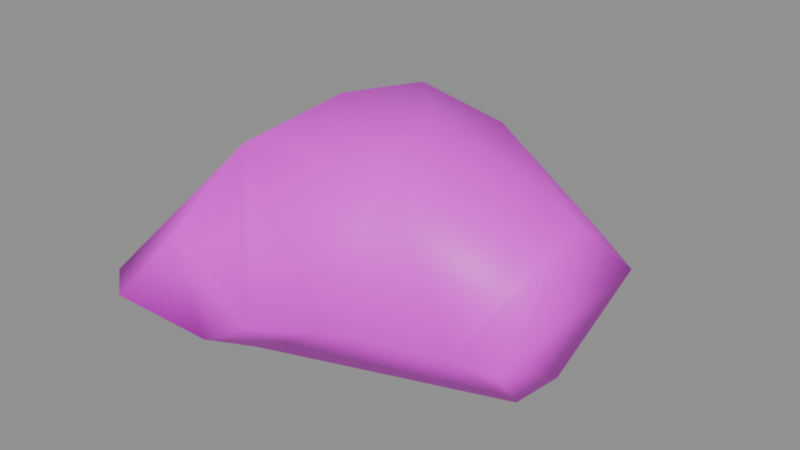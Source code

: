 # Source: gib2.blend  (saved by Blender 5.2.45; exported with 4.5.12 LTS)
import bpy
from mathutils import Matrix  # noqa: F401  (used for matrix-valued properties, if any)

bpy.ops.wm.read_factory_settings(use_empty=True)
scene = bpy.context.scene
scene.name = 'Scene'

# ---- collections
col_anchors = bpy.data.collections.new('anchors'); scene.collection.children.link(col_anchors)

# ---- images (referenced by path relative to the original .blend; pixels are not part of the script)
import os
ASSET_DIR = os.environ.get("B2B_ASSET_DIR", "")  # directory of the original .blend (textures are referenced by path, not embedded)
HERE = os.path.dirname(os.path.abspath(__file__))  # packed textures are extracted next to this script under _unpacked/

def load_image(name, relpath, width, height, colorspace="sRGB"):
    """Load a texture the original file referenced (path relative to the .blend, or extracted next to this script)."""
    p = next((c for c in (os.path.join(HERE, relpath), os.path.join(ASSET_DIR, relpath)) if relpath and os.path.exists(c)), "")
    if p:
        img = bpy.data.images.load(p, check_existing=True)
        img.name = name
    else:  # same state as the original file: an image datablock whose file is absent (Cycles renders it pink)
        img = bpy.data.images.new(name, width, height)
        img.source = "FILE"
        img.filepath = "//" + (relpath or name)
    img.colorspace_settings.name = colorspace
    return img
img_gib2_skin0 = load_image('gib2_skin0', 'gib2_skin0.png', 1024, 1024, 'sRGB')

# ---- materials (node trees are filled in below, after node groups)
mat_gib2 = bpy.data.materials.new('gib2')

# ---- material node trees
mat_gib2.use_nodes = True; mat_gib2.node_tree.nodes.clear()
_N = mat_gib2.node_tree.nodes; _L = mat_gib2.node_tree.links
n0 = _N.new('ShaderNodeBsdfPrincipled'); n0.name = 'Principled BSDF'; n0.location = (-200, 100)
n0.inputs[10].default_value = 0.005
n1 = _N.new('ShaderNodeOutputMaterial'); n1.name = 'Material Output'; n1.location = (200, 100)
n2 = _N.new('ShaderNodeTexImage'); n2.name = 'Image Texture'; n2.location = (0, 0)
n2.image = img_gib2_skin0
n2.interpolation = 'Closest'
_L.new(n0.outputs[0], n1.inputs[0])
_L.new(n2.outputs[0], n0.inputs[0])
n1.is_active_output = True

# ---- meshes
me_gib2 = bpy.data.meshes.new('gib2')
me_gib2.from_pydata([(12.2, 0.04704, -4.906), (3.256, 6.391, -5.729), (2.845, 0.04704, -5.318), (-4.353, -8.142, 8.094), (-4.456, -13.33, 4.506), (-8.466, -14.83, -0.3765), (-12.37, 2.7, -4.141), (-12.68, -2.836, -3.024), (-4.25, 0.04704, -5.2), (-4.353, -8.142, -5.612), (-4.456, -12.18, -3.082), (0.3772, -12.76, -0.08235), (2.845, 0.04704, 8.506), (3.462, -5.72, 7.918), (-3.427, 6.852, -6.2), (13.02, 0.04704, 5.094), (11.69, 3.853, 3.388), (13.13, 6.16, 0.03529), (10.35, 6.967, -0.02353), (3.256, 6.391, 6.8), (-9.803, 3.623, 2.976), (-11.14, 4.776, -0.5529), (-10.63, 6.16, -0.6706), (-12.58, -5.259, -0.4941), (-8.877, 14.58, -0.7882), (-3.119, 12.04, 4.565), (-3.427, 6.852, 7.8), (-0.1369, 10.89, -0.2588), (-3.427, 10.54, -3.024), (4.387, -10.33, 0.1529), (10.76, -8.373, 0.09412), (3.462, -5.72, -5.376), (9.837, 3.738, -5.082), (-11.14, -0.1836, -0.4353), (12.82, -2.952, 4.388), (3.462, 8.582, -0.08235), (-11.34, -3.298, 2.976), (-10.21, 11.0, -0.7882), (11.48, -3.067, -5.259), (13.54, -8.257, 0.2118), (-4.25, 0.04704, 8.8), (-11.14, -12.76, -0.4941), (-11.76, -7.335, -0.4353)], [], [(0, 2, 1), (3, 5, 4), (6, 8, 7), (9, 11, 10), (3, 13, 12), (14, 8, 6), (15, 17, 16), (18, 19, 16), (14, 2, 8), (20, 22, 21), (16, 17, 18), (7, 42, 23), (24, 26, 25), (9, 10, 5), (27, 14, 28), (14, 24, 28), (29, 31, 30), (0, 1, 32), (7, 33, 6), (15, 13, 34), (35, 1, 14), (20, 33, 36), (32, 17, 0), (26, 27, 25), (37, 22, 26), (35, 19, 18), (14, 6, 22), (0, 39, 38), (12, 13, 15), (16, 19, 15), (35, 14, 27), (3, 12, 40), (2, 31, 9), (26, 19, 35), (33, 7, 23), (32, 1, 18), (15, 39, 17), (34, 39, 15), (42, 9, 41), (30, 31, 38), (22, 37, 14), (28, 25, 27), (4, 11, 3), (14, 37, 24), (3, 11, 29), (30, 34, 13), (9, 31, 29), (9, 29, 11), (7, 8, 9), (13, 29, 30), (21, 33, 20), (9, 5, 41), (38, 39, 30), (36, 40, 20), (0, 31, 2), (5, 10, 4), (37, 26, 24), (17, 32, 18), (24, 25, 28), (22, 6, 21), (26, 20, 40), (7, 9, 42), (42, 36, 23), (18, 1, 35), (2, 9, 8), (0, 17, 39), (33, 23, 36), (30, 39, 34), (3, 29, 13), (0, 38, 31), (26, 35, 27), (20, 26, 22), (3, 41, 5), (3, 42, 41), (10, 11, 4), (6, 33, 21), (12, 26, 40), (12, 19, 26), (15, 19, 12), (1, 2, 14), (3, 40, 36), (3, 36, 42)])
me_gib2.polygons.foreach_set('use_smooth', [True] * 82)
_k = set([(3, 42), (7, 42), (9, 42), (23, 42), (41, 42)])
me_gib2.attributes.new('sharp_edge', 'BOOLEAN', 'EDGE').data.foreach_set('value', [ (min(e.vertices), max(e.vertices)) in _k for e in me_gib2.edges])
_uv = me_gib2.uv_layers.new(name='UVMap')
_uv.uv.foreach_set('vector', [0.753, 0.2917, 0.753, 0.5179, 0.8304, 0.506, 0.128, 0.5298, 0.04464, 0.744, 0.0625, 0.5774, 0.7827, 0.875, 0.753, 0.7083, 0.7054, 0.875, 0.628, 0.7202, 0.5744, 0.5298, 0.5804, 0.6726, 0.128, 0.5298, 0.1637, 0.3631, 0.247, 0.375, 0.8423, 0.6845, 0.753, 0.7083, 0.7827, 0.875, 0.747, 0.07738, 0.8304, 0.2083, 0.8006, 0.1369, 0.3423, 0.2798, 0.3304, 0.3631, 0.3006, 0.1369, 0.8423, 0.6845, 0.753, 0.5179, 0.753, 0.7083, 0.2946, 0.7321, 0.3304, 0.7917, 0.3065, 0.8036, 0.3006, 0.1369, 0.3304, 0.2083, 0.3423, 0.2798, 0.2054, 0.875, 0.1458, 0.8155, 0.1756, 0.8393, 0.4435, 0.744, 0.3363, 0.506, 0.4077, 0.5417, 0.628, 0.7202, 0.5804, 0.6726, 0.5446, 0.744, 0.8958, 0.5298, 0.8423, 0.6845, 0.8899, 0.6488, 0.8423, 0.6845, 0.9435, 0.744, 0.8899, 0.6488, 0.6042, 0.4226, 0.6696, 0.494, 0.6339, 0.2679, 0.753, 0.2917, 0.8304, 0.506, 0.8006, 0.3512, 0.2054, 0.875, 0.2411, 0.8036, 0.2827, 0.875, 0.247, 0.07738, 0.1637, 0.3631, 0.2054, 0.08929, 0.8601, 0.4464, 0.8304, 0.506, 0.8423, 0.6845, 0.2946, 0.7321, 0.2411, 0.8036, 0.1994, 0.7679, 0.8006, 0.3512, 0.8304, 0.2083, 0.753, 0.2917, 0.3363, 0.506, 0.3958, 0.5298, 0.4077, 0.5417, 0.3958, 0.7798, 0.3304, 0.7917, 0.3363, 0.506, 0.3601, 0.4464, 0.3304, 0.3631, 0.3423, 0.2798, 0.8423, 0.6845, 0.7827, 0.875, 0.8304, 0.7917, 0.753, 0.2917, 0.6339, 0.1964, 0.7054, 0.3155, 0.247, 0.375, 0.1637, 0.3631, 0.247, 0.07738, 0.3006, 0.1369, 0.3304, 0.3631, 0.247, 0.07738, 0.8601, 0.4464, 0.8423, 0.6845, 0.8958, 0.5298, 0.128, 0.5298, 0.247, 0.375, 0.247, 0.5179, 0.753, 0.5179, 0.6696, 0.494, 0.628, 0.7202, 0.3363, 0.506, 0.3304, 0.3631, 0.3601, 0.4464, 0.2411, 0.8036, 0.2054, 0.875, 0.1756, 0.8393, 0.8006, 0.3512, 0.8304, 0.506, 0.8423, 0.2798, 0.747, 0.07738, 0.6339, 0.1964, 0.8304, 0.2083, 0.7054, 0.08929, 0.6339, 0.1964, 0.747, 0.07738, 0.6458, 0.8155, 0.628, 0.7202, 0.5685, 0.8036, 0.6339, 0.2679, 0.6696, 0.494, 0.7054, 0.3155, 0.8304, 0.7917, 0.8958, 0.7798, 0.8423, 0.6845, 0.8899, 0.6488, 0.9077, 0.5417, 0.8958, 0.5298, 0.0625, 0.5774, 0.0744, 0.5298, 0.128, 0.5298, 0.8423, 0.6845, 0.8958, 0.7798, 0.9435, 0.744, 0.128, 0.5298, 0.0744, 0.5298, 0.1042, 0.4226, 0.1339, 0.2679, 0.2054, 0.08929, 0.1637, 0.3631, 0.628, 0.7202, 0.6696, 0.494, 0.6042, 0.4226, 0.628, 0.7202, 0.6042, 0.4226, 0.5744, 0.5298, 0.7054, 0.875, 0.753, 0.7083, 0.628, 0.7202, 0.1637, 0.3631, 0.1042, 0.4226, 0.1339, 0.2679, 0.3065, 0.8036, 0.2411, 0.8036, 0.2946, 0.7321, 0.628, 0.7202, 0.5446, 0.744, 0.5685, 0.8036, 0.7054, 0.3155, 0.6339, 0.1964, 0.6339, 0.2679, 0.1994, 0.7679, 0.247, 0.5179, 0.2946, 0.7321, 0.753, 0.2917, 0.6696, 0.494, 0.753, 0.5179, 0.5446, 0.744, 0.5804, 0.6726, 0.5625, 0.5774, 0.3958, 0.7798, 0.3363, 0.506, 0.4435, 0.744, 0.8304, 0.2083, 0.8006, 0.3512, 0.8423, 0.2798, 0.9435, 0.744, 0.9077, 0.5417, 0.8899, 0.6488, 0.3304, 0.7917, 0.2827, 0.875, 0.3065, 0.8036, 0.3363, 0.506, 0.2946, 0.7321, 0.247, 0.5179, 0.7054, 0.875, 0.628, 0.7202, 0.6458, 0.8155, 0.1458, 0.8155, 0.1994, 0.7679, 0.1756, 0.8393, 0.8423, 0.2798, 0.8304, 0.506, 0.8601, 0.4464, 0.753, 0.5179, 0.628, 0.7202, 0.753, 0.7083, 0.753, 0.2917, 0.8304, 0.2083, 0.6339, 0.1964, 0.2411, 0.8036, 0.1756, 0.8393, 0.1994, 0.7679, 0.1339, 0.2679, 0.1339, 0.1964, 0.2054, 0.08929, 0.128, 0.5298, 0.1042, 0.4226, 0.1637, 0.3631, 0.753, 0.2917, 0.7054, 0.3155, 0.6696, 0.494, 0.3363, 0.506, 0.3601, 0.4464, 0.3958, 0.5298, 0.2946, 0.7321, 0.3363, 0.506, 0.3304, 0.7917, 0.128, 0.5298, 0.06845, 0.8036, 0.04464, 0.744, 0.128, 0.5298, 0.1458, 0.8155, 0.06845, 0.8036, 0.5804, 0.6726, 0.5744, 0.5298, 0.5625, 0.5774, 0.2827, 0.875, 0.2411, 0.8036, 0.3065, 0.8036, 0.247, 0.375, 0.3363, 0.506, 0.247, 0.5179, 0.247, 0.375, 0.3304, 0.3631, 0.3363, 0.506, 0.247, 0.07738, 0.3304, 0.3631, 0.247, 0.375, 0.8304, 0.506, 0.753, 0.5179, 0.8423, 0.6845, 0.128, 0.5298, 0.247, 0.5179, 0.1994, 0.7679, 0.128, 0.5298, 0.1994, 0.7679, 0.1458, 0.8155])
me_gib2.materials.append(mat_gib2)
me_gib2.update()

# ---- objects
ob_gib2 = bpy.data.objects.new('gib2', me_gib2)

# ---- transforms, parenting, visibility, modifiers, constraints
ob_gib2.location = (0.0, 0.0, 0.0)

# ---- collection membership
scene.collection.objects.link(ob_gib2)

# ---- scene / render settings (as saved in the file)
scene.frame_start = 1; scene.frame_end = 250; scene.frame_set(1)
scene.render.engine = 'BLENDER_EEVEE_NEXT'
scene.render.bake_bias = 0.0
scene.render.bake_samples = 0
scene.render.compositor_device = 'GPU'
scene.eevee.use_volume_custom_range = False
scene.eevee.fast_gi_thickness_near = 0.1
scene.eevee.fast_gi_thickness_far = 0.0
scene.eevee.ray_tracing_options.screen_trace_thickness = 0.1
bpy.context.view_layer.update()

# ---- added for rendering (the .blend has no active camera and no usable light): camera, sun + grey world if the file has none
cam_auto = bpy.data.cameras.new('AutoCamera')
cam_auto.lens = 50.0
cam_auto.sensor_width = 36.0
cam_auto.clip_end = 1000.0
ob_auto_camera = bpy.data.objects.new('AutoCamera', cam_auto)
scene.collection.objects.link(ob_auto_camera)
ob_auto_camera.location = (39.437, -46.936, 32.5067)
ob_auto_camera.rotation_euler = (1.09748, -7.21219e-08, 0.694738)
scene.camera = ob_auto_camera
light_auto_sun = bpy.data.lights.new('AutoSun', 'SUN')
light_auto_sun.energy = 3.0
light_auto_sun.angle = 0.0523599
ob_auto_sun = bpy.data.objects.new('AutoSun', light_auto_sun)
scene.collection.objects.link(ob_auto_sun)
ob_auto_sun.rotation_euler = (0.872665, 0.174533, 0.523599)
if scene.world is None:
    world_auto = bpy.data.worlds.new('AutoWorld')
    world_auto.color = (0.3, 0.3, 0.3)
    scene.world = world_auto
bpy.context.view_layer.update()
